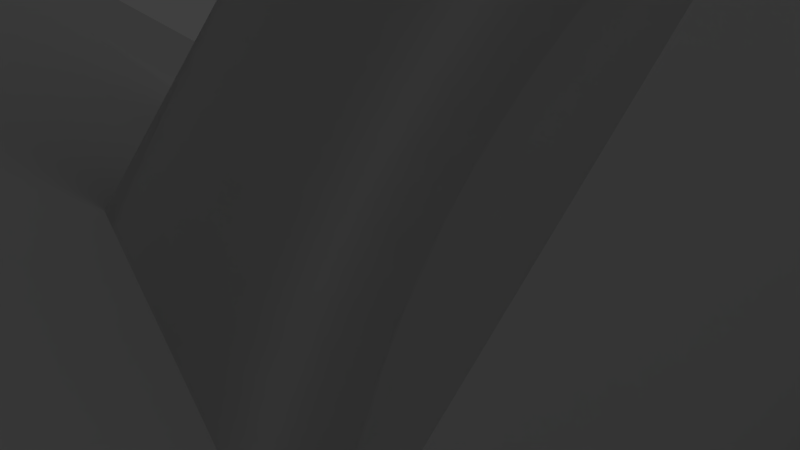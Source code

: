 # Source: basic_idea.blend  (saved by Blender 2.72.0; exported with 4.5.12 LTS)
import bpy
from mathutils import Matrix  # noqa: F401  (used for matrix-valued properties, if any)

bpy.ops.wm.read_factory_settings(use_empty=True)
scene = bpy.context.scene
scene.name = 'Scene'

# ---- collections
col_collection_1 = bpy.data.collections.new('Collection 1'); scene.collection.children.link(col_collection_1)

# ---- world
world_world = bpy.data.worlds.new('World'); scene.world = world_world
world_world.color = (0.05088, 0.05088, 0.05088)
world_world.use_sun_shadow = False
world_world.sun_shadow_jitter_overblur = 0.0
world_world.cycles.sampling_method = 'MANUAL'
world_world.cycles.sample_map_resolution = 256

# ---- cameras
cam_camera = bpy.data.cameras.new('Camera')
cam_camera.clip_end = 100.0
cam_camera.lens = 35.0
cam_camera.sensor_width = 32.0
cam_camera.sensor_height = 18.0
cam_camera.ortho_scale = 7.314
cam_camera.dof.focus_distance = 0.0
cam_camera.dof.aperture_fstop = 128.0

# ---- lights
light_lamp = bpy.data.lights.new('Lamp', 'POINT')
light_lamp.transmission_factor = 0.0
light_lamp.cutoff_distance = 30.0
light_lamp.energy = 100.0
light_lamp.shadow_buffer_clip_start = 1.001
light_lamp.shadow_soft_size = 0.1
light_lamp.shadow_maximum_resolution = 0.006
light_lamp.use_absolute_resolution = True
light_lamp.cycles.use_multiple_importance_sampling = False

# ---- meshes
me_cube_010 = bpy.data.meshes.new('Cube.010')
me_cube_010.from_pydata([(-1.0, -1.0, -1.0), (-1.0, 1.0, -1.0), (1.0, 1.0, -1.0), (1.0, -1.0, -1.0), (-1.0, -1.0, 1.0), (-1.0, 1.0, 1.0), (1.0, 1.0, 1.0), (1.0, -1.0, 1.0), (-1.0, -1.0, -0.8735), (-1.0, 1.0, -0.8735), (1.0, 1.0, -0.8735), (1.0, -1.0, -0.8735), (-1.0, -1.0, 1.126), (-1.0, 1.0, 1.126), (1.0, 1.0, 1.126), (1.0, -1.0, 1.126), (-1.0, -1.0, -0.8729), (-1.0, 1.0, -0.8729), (1.0, 1.0, -0.8729), (1.0, -1.0, -0.8729), (-1.0, -1.0, 1.127), (-1.0, 1.0, 1.127), (1.0, 1.0, 1.127), (1.0, -1.0, 1.127)], [], [(4, 0, 1, 5), (5, 1, 2, 6), (6, 2, 3, 7), (7, 3, 0, 4), (0, 3, 2, 1), (7, 4, 5, 6), (12, 8, 9, 13), (13, 9, 10, 14), (14, 10, 11, 15), (15, 11, 8, 12), (8, 11, 10, 9), (15, 12, 13, 14), (20, 21, 17, 16), (21, 22, 18, 17), (22, 23, 19, 18), (23, 20, 16, 19), (16, 17, 18, 19), (23, 22, 21, 20)])
me_cube_010.use_remesh_preserve_volume = False
me_cube_010.use_remesh_preserve_attributes = False
me_cube_010.use_mirror_vertex_groups = False
me_cube_010.update()
me_cube_003 = bpy.data.meshes.new('Cube.003')
me_cube_003.from_pydata([(-1.0, -1.0, -1.0), (-1.0, 1.0, -1.0), (1.0, 1.0, -1.0), (1.0, -1.0, -1.0), (-1.0, -1.0, 1.0), (-1.0, 1.0, 1.0), (1.0, 1.0, 1.0), (1.0, -1.0, 1.0)], [], [(4, 5, 1, 0), (5, 6, 2, 1), (6, 7, 3, 2), (7, 4, 0, 3), (0, 1, 2, 3), (7, 6, 5, 4)])
me_cube_003.use_remesh_preserve_volume = False
me_cube_003.use_remesh_preserve_attributes = False
me_cube_003.use_mirror_vertex_groups = False
me_cube_003.update()
me_cube_001 = bpy.data.meshes.new('Cube.001')
me_cube_001.from_pydata([(-0.3088, 1.0, -1.0), (-0.3088, 3.0, -1.0), (1.0, 3.0, -1.0), (1.0, 1.0, -1.0), (-0.3088, 1.0, 1.0), (-0.3088, 3.0, 1.0), (1.0, 3.0, 1.0), (1.0, 1.0, 1.0), (-0.3088, 1.0, 1.0), (-0.3088, 3.0, 1.0), (-0.3088, 3.0, -1.0), (-0.3088, 1.0, -1.0), (-0.01598, 3.0, 1.0), (1.0, 3.0, 1.0), (1.0, 3.0, -1.0), (-0.01598, 3.0, -1.0), (1.0, 3.0, 1.0), (1.0, 1.0, 1.0), (1.0, 1.0, -1.0), (1.0, 3.0, -1.0), (1.0, 1.0, 1.0), (-0.3088, 1.0, 1.0), (-0.3088, 1.0, -1.0), (1.0, 1.0, -1.0), (-0.3088, 1.0, -1.0), (-0.3088, 3.0, -1.0), (1.0, 3.0, -1.0), (1.0, 1.0, -1.0), (1.0, 1.0, 1.0), (1.0, 3.0, 1.0), (-0.3088, 3.0, 1.0), (-0.3088, 1.0, 1.0), (0.2769, 4.319, 1.0), (1.0, 4.319, 1.0), (1.0, 4.319, -1.0), (0.2769, 4.319, -1.0), (-1.0, -1.0, -1.0), (-1.0, 1.0, -1.0), (1.0, 1.0, -1.0), (1.0, -1.0, -1.0), (-1.0, -1.0, 1.0), (-1.0, 1.0, 1.0), (1.0, 1.0, 1.0), (1.0, -1.0, 1.0)], [], [(12, 13, 33, 32), (13, 14, 34, 33), (14, 15, 35, 34), (32, 33, 34, 35), (8, 9, 10, 11), (5, 9, 8, 4), (1, 10, 9, 5), (0, 11, 10, 1), (4, 8, 11, 0), (15, 12, 32, 35), (6, 13, 12, 5), (2, 14, 13, 6), (1, 15, 14, 2), (5, 12, 15, 1), (16, 17, 18, 19), (7, 17, 16, 6), (3, 18, 17, 7), (2, 19, 18, 3), (6, 16, 19, 2), (20, 21, 22, 23), (4, 21, 20, 7), (0, 22, 21, 4), (3, 23, 22, 0), (7, 20, 23, 3), (24, 25, 26, 27), (1, 25, 24, 0), (2, 26, 25, 1), (3, 27, 26, 2), (0, 24, 27, 3), (28, 29, 30, 31), (6, 29, 28, 7), (5, 30, 29, 6), (4, 31, 30, 5), (7, 28, 31, 4), (40, 41, 37, 36), (41, 42, 38, 37), (42, 43, 39, 38), (43, 40, 36, 39), (36, 37, 38, 39), (43, 42, 41, 40)])
me_cube_001.use_remesh_preserve_volume = False
me_cube_001.use_remesh_preserve_attributes = False
me_cube_001.use_mirror_vertex_groups = False
me_cube_001.update()
me_cube_004 = bpy.data.meshes.new('Cube.004')
me_cube_004.from_pydata([(-0.9688, -0.3115, -0.7219), (-0.9688, 0.9751, -0.7219), (-0.9688, 0.9751, -1.653), (-0.9688, -0.3115, -1.653), (1.637, -0.3115, -0.7219), (1.637, -0.3115, -1.653), (1.637, 0.9751, -0.7219), (1.637, 0.9751, -1.653), (-0.9688, 0.9751, -0.7219), (-0.9688, 2.473, -0.7219), (-0.9688, 2.473, -1.355), (-0.9688, 2.473, -1.987), (-0.9688, 0.9751, -1.987), (0.6332, 0.9751, -0.7219), (0.6332, 0.9751, -1.987), (0.6332, 2.473, -0.7219), (-0.1678, 2.473, -0.7219), (-0.1678, 2.473, -1.355), (-0.1678, 2.473, -1.987), (0.6332, 2.473, -1.987), (0.6332, 2.473, -1.355)], [], [(0, 1, 2, 3), (4, 0, 3, 5), (4, 6, 1, 0), (1, 6, 7, 2), (3, 2, 7, 5), (6, 4, 5, 7), (8, 9, 10, 11, 12), (13, 8, 12, 14), (13, 15, 16, 9, 8), (9, 16, 17, 10), (10, 17, 18, 11), (12, 11, 18, 19, 14), (15, 13, 14, 19, 20), (16, 15, 20, 17), (17, 20, 19, 18)])
me_cube_004.use_remesh_preserve_volume = False
me_cube_004.use_remesh_preserve_attributes = False
me_cube_004.use_mirror_vertex_groups = False
me_cube_004.update()
me_cube_005 = bpy.data.meshes.new('Cube.005')
me_cube_005.from_pydata([(0.9954, -0.01676, -1.081), (0.9954, -0.01676, 1.0), (1.191, -0.03597, -1.081), (1.191, -0.03597, 1.0), (1.378, -0.09288, -1.081), (1.378, -0.09288, 1.0), (1.551, -0.1853, -1.081), (1.551, -0.1853, 1.0), (1.703, -0.3097, -1.081), (1.703, -0.3097, 1.0), (1.827, -0.4612, -1.081), (1.827, -0.4612, 1.0), (1.919, -0.6341, -1.081), (1.919, -0.6341, 1.0), (1.976, -0.8217, -1.081), (1.976, -0.8217, 1.0), (1.995, -1.017, -1.081), (1.995, -1.017, 1.0), (1.976, -1.212, -1.081), (1.976, -1.212, 1.0), (1.919, -1.399, -1.081), (1.919, -1.399, 1.0), (1.827, -1.572, -1.081), (1.827, -1.572, 1.0), (1.703, -1.724, -1.081), (1.703, -1.724, 1.0), (1.551, -1.848, -1.081), (1.551, -1.848, 1.0), (1.378, -1.941, -1.081), (1.378, -1.941, 1.0), (1.191, -1.998, -1.081), (1.191, -1.998, 1.0), (0.9954, -2.017, -1.081), (0.9954, -2.017, 1.0), (0.8003, -1.998, -1.081), (0.8003, -1.998, 1.0), (0.6127, -1.941, -1.081), (0.6127, -1.941, 1.0), (0.4399, -1.848, -1.081), (0.4399, -1.848, 1.0), (0.2883, -1.724, -1.081), (0.2883, -1.724, 1.0), (0.164, -1.572, -1.081), (0.164, -1.572, 1.0), (0.07155, -1.399, -1.081), (0.07155, -1.399, 1.0), (0.01465, -1.212, -1.081), (0.01465, -1.212, 1.0), (-0.004568, -1.017, -1.081), (-0.004568, -1.017, 1.0), (0.01465, -0.8217, -1.081), (0.07155, -0.6341, -1.081), (0.164, -0.4612, -1.081), (0.2883, -0.3097, -1.081), (0.4399, -0.1853, -1.081), (0.6127, -0.09288, -1.081), (0.8003, -0.03597, -1.081), (0.9954, -1.017, 1.0)], [], [(0, 1, 3, 2), (2, 3, 5, 4), (4, 5, 7, 6), (6, 7, 9, 8), (8, 9, 11, 10), (10, 11, 13, 12), (12, 13, 15, 14), (14, 15, 17, 16), (16, 17, 19, 18), (18, 19, 21, 20), (20, 21, 23, 22), (22, 23, 25, 24), (24, 25, 27, 26), (26, 27, 29, 28), (28, 29, 31, 30), (30, 31, 33, 32), (32, 33, 35, 34), (34, 35, 37, 36), (36, 37, 39, 38), (38, 39, 41, 40), (40, 41, 43, 42), (42, 43, 45, 44), (44, 45, 47, 46), (46, 47, 49, 48), (0, 2, 4, 6, 8, 10, 12, 14, 16, 18, 20, 22, 24, 26, 28, 30, 32, 34, 36, 38, 40, 42, 44, 46, 48, 50, 51, 52, 53, 54, 55, 56), (3, 1, 57, 49, 47, 45, 43, 41, 39, 37, 35, 33, 31, 29, 27, 25, 23, 21, 19, 17, 15, 13, 11, 9, 7, 5)])
me_cube_005.use_remesh_preserve_volume = False
me_cube_005.use_remesh_preserve_attributes = False
me_cube_005.use_mirror_vertex_groups = False
me_cube_005.update()
me_torus_001 = bpy.data.meshes.new('Torus.001')
me_torus_001.from_pydata([(4.454, -1.774, -0.321), (4.532, -1.839, -0.2235), (4.508, -1.839, -0.1192), (4.47, -1.833, -0.01982), (1.692, -0.4617, 0.2628), (1.693, -0.3504, 0.3729), (1.68, -0.2507, 0.4695), (2.217, -1.128, 0.1599), (1.748, -0.8526, 0.3096), (1.774, -0.5899, 0.4456), (1.78, -0.3609, 0.5517), (1.761, -0.1812, 0.6212), (1.715, -0.06088, 0.65), (1.641, -0.004597, 0.6369), (1.55, 0.0, 0.5876), (1.464, 0.0, 0.5226), (1.39, 0.0, 0.4454), (1.328, 0.0, 0.3577), (1.281, 0.0, 0.2617), (1.248, 0.0, 0.1595), (1.232, 0.0, 0.05358), (1.232, 0.0, -0.05358), (1.248, 0.0, -0.1595), (1.281, 0.0, -0.2617), (1.328, 0.0, -0.3577), (1.39, 0.0, -0.4454), (1.464, 0.0, -0.5226), (1.55, 0.0, -0.5876), (1.644, 0.0, -0.6388), (1.745, 0.0, -0.675), (1.85, 0.0, -0.6954), (1.957, 0.0, -0.6995), (2.061, -0.005091, -0.6893), (2.136, -0.06234, -0.6843), (2.174, -0.1832, -0.69), (2.176, -0.3631, -0.7054), (2.144, -0.5919, -0.7278), (2.083, -0.8541, -0.7525), (2.066, -1.129, -0.719), (2.902, -1.393, -0.5752), (3.96, -1.618, -0.4277), (-1.315, 2.278, 0.0), (-1.311, 2.271, 0.1069), (-1.299, 2.249, 0.2112), (-1.279, 2.215, 0.3106), (-1.251, 2.167, 0.4027), (-1.217, 2.108, 0.4854), (-1.177, 2.039, 0.5567), (-1.132, 1.961, 0.615), (-1.083, 1.876, 0.6588), (-1.032, 1.787, 0.6872), (-0.9784, 1.695, 0.6995), (-0.9249, 1.602, 0.6954), (-0.8723, 1.511, 0.675), (-0.8218, 1.423, 0.6388), (-0.73, 0.8673, 0.5222), (-0.6968, 0.8096, 0.4714), (-0.6677, 0.7594, 0.4111), (-0.6642, 1.15, 0.3577), (-0.6404, 1.109, 0.2617), (-0.6242, 1.081, 0.1595), (-0.616, 1.067, 0.05358), (-0.616, 1.067, -0.05358), (-0.6242, 1.081, -0.1595), (-0.6404, 1.109, -0.2617), (-0.6642, 1.15, -0.3577), (-0.695, 1.204, -0.4454), (-0.7321, 1.268, -0.5226), (-0.7748, 1.342, -0.5876), (-0.8218, 1.423, -0.6388), (-0.8723, 1.511, -0.675), (-0.9249, 1.602, -0.6954), (-0.9784, 1.695, -0.6995), (-1.032, 1.787, -0.6872), (-1.083, 1.876, -0.6588), (-1.132, 1.961, -0.615), (-1.177, 2.039, -0.5567), (-1.217, 2.108, -0.4854), (-1.251, 2.167, -0.4027), (-1.279, 2.215, -0.3106), (-1.299, 2.249, -0.2112), (-1.311, 2.271, -0.1069), (0.7242, -3.757, -0.2593), (0.7644, -3.788, -0.1837), (0.7739, -3.771, -0.1022), (0.7895, -3.744, -0.02456), (0.7361, -3.671, 0.04549), (0.4167, -3.525, 0.06966), (-0.3086, -3.322, 0.03202), (-1.238, -3.079, 0.005456), (-1.543, -2.811, 0.1007), (-1.401, -2.534, 0.2078), (-1.26, -2.26, 0.3), (-1.127, -2.002, 0.3731), (-1.005, -1.767, 0.4242), (-0.8991, -1.562, 0.4517), (-0.8099, -1.392, 0.4555), (-0.7386, -1.257, 0.4365), (-0.685, -1.156, 0.3967), (-0.6477, -1.088, 0.3393), (-0.6251, -1.047, 0.2676), (-0.6125, -1.025, 0.1878), (-0.6061, -1.014, 0.1051), (-0.6061, -1.014, 0.0214), (-0.6125, -1.025, -0.06132), (-0.6251, -1.047, -0.1411), (-0.6437, -1.079, -0.2161), (-0.695, -1.204, -0.4454), (-0.7321, -1.268, -0.5226), (-0.7748, -1.342, -0.5876), (-0.8218, -1.423, -0.6388), (-0.8741, -1.514, -0.6765), (-0.9342, -1.621, -0.7032), (-1.003, -1.745, -0.72), (-1.081, -1.886, -0.728), (-1.167, -2.047, -0.7285), (-1.261, -2.223, -0.7224), (-1.415, -2.529, -0.6811), (-1.466, -2.614, -0.6927), (-1.672, -3.038, -0.6985), (-1.173, -3.277, -0.5826), (-0.1705, -3.486, -0.4404), (0.5014, -3.652, -0.3339), (0.2334, -0.9951, 0.5436), (-1.124, -0.1716, 0.3059), (-0.7668, -0.1668, 0.5622), (-1.139, -0.1697, 0.2282), (-0.02949, -0.8245, 0.5222), (0.5629, -0.4775, -0.4454), (0.1484, -0.586, -0.06132), (-0.02398, -0.7215, 0.3427), (0.1006, -0.6062, 0.0214), (-1.076, -0.1741, 0.4424), (0.2009, -0.5703, -0.1411), (0.6381, -0.477, -0.5226), (-1.102, -0.1537, -0.2513), (0.3333, 0.653, 0.5226), (0.528, 0.8249, 0.6995), (-1.102, -0.173, 0.3778), (0.7251, 0.8887, 0.615), (0.0825, -0.9435, 0.6096), (0.3244, 0.5796, 0.3577), (0.01085, -0.8891, 0.5905), (-0.03662, -0.7902, 0.4714), (0.3842, 0.7272, 0.6388), (0.5387, 0.4284, -0.2617), (0.1788, -0.9825, 0.5778), (0.4724, 0.7952, 0.6954), (0.6681, 0.4167, -0.4454), (0.3584, 0.5138, 0.1595), (0.4819, 0.4426, -0.1595), (0.3234, 0.6157, 0.4454), (-0.03477, -0.7556, 0.4111), (0.3907, 0.4858, 0.05358), (-1.217, 0.03844, -0.4854), (-1.149, -0.1676, 0.1467), (-1.044, -0.1747, 0.4981), (-1.152, -0.1651, 0.06325), (-1.124, -0.1567, -0.1793), (0.5897, 0.8508, 0.6872), (-1.044, -0.148, -0.3716), (0.3537, 0.6904, 0.5876), (-0.8891, -0.1726, 0.6096), (-1.139, -0.1596, -0.1017), (0.04312, -0.9179, 0.6064), (0.4322, 0.4618, -0.05358), (0.1281, -0.9652, 0.6), (0.02322, -0.6583, 0.1878), (0.3362, 0.5453, 0.2617), (-0.004495, -0.6888, 0.2676), (-0.8473, -0.171, 0.6064), (0.05852, -0.6305, 0.1051), (0.2567, -0.5595, -0.2161), (0.6013, 0.4197, -0.3577), (-0.9307, -0.1738, 0.6), (0.6559, 0.8722, 0.6588), (-0.8062, -0.1691, 0.5905), (-1.009, -0.1748, 0.5436), (0.7377, 0.4195, -0.5226), (0.4241, 0.7624, 0.675), (-1.149, -0.1625, -0.02021), (0.8084, 0.4279, -0.5876), (-0.971, -0.1745, 0.5778), (-0.01354, -0.8577, 0.5622)], [], [(0, 41, 42, 1), (1, 42, 43, 2), (2, 43, 44, 3), (3, 44, 45, 4), (4, 45, 46, 5), (5, 46, 47, 6), (6, 47, 48, 139, 7), (7, 139, 175, 8), (8, 175, 159, 9), (9, 159, 137, 10), (10, 137, 147, 11), (11, 147, 179, 12), (12, 179, 144, 13), (13, 144, 161, 14), (14, 161, 136, 15), (15, 136, 151, 16), (16, 151, 141, 17), (17, 141, 168, 18), (18, 168, 149, 19), (19, 149, 153, 20), (20, 153, 165, 21), (21, 165, 150, 22), (22, 150, 145, 23), (23, 145, 173, 24), (24, 173, 148, 25), (25, 148, 178, 26), (26, 178, 181, 27), (27, 181, 68, 69, 28), (28, 69, 70, 29), (29, 70, 71, 30), (30, 71, 72, 31), (31, 72, 73, 32), (32, 73, 74, 33), (33, 74, 75, 34), (34, 75, 76, 35), (35, 76, 77, 36), (36, 77, 78, 37), (37, 78, 79, 38), (38, 79, 80, 39), (39, 80, 81, 40), (0, 40, 81, 41), (41, 157, 155, 42), (42, 155, 126, 43), (43, 126, 124, 44), (44, 124, 138, 45), (45, 138, 132, 46), (46, 132, 156, 47), (47, 156, 177, 48), (48, 177, 182, 49), (49, 182, 174, 50), (50, 174, 162, 51), (51, 162, 170, 52), (52, 170, 176, 53), (53, 176, 125, 54), (54, 125, 95, 96, 55), (55, 96, 97, 56), (56, 97, 98, 57), (57, 98, 99, 58), (58, 99, 100, 59), (59, 100, 101, 60), (60, 101, 102, 61), (61, 102, 103, 62), (62, 103, 104, 63), (63, 104, 105, 64), (64, 105, 106, 65), (65, 106, 107, 66), (66, 107, 108, 67), (67, 108, 109, 68), (68, 109, 110, 69), (69, 110, 111, 70), (70, 111, 112, 71), (71, 112, 113, 72), (72, 113, 114, 73), (73, 114, 115, 74), (74, 115, 116, 75), (75, 116, 117, 160, 76), (76, 160, 154, 77), (77, 154, 135, 78), (78, 135, 158, 79), (79, 158, 163, 80), (80, 163, 180, 81), (81, 180, 157, 41), (82, 0, 1, 83), (83, 1, 2, 84), (84, 2, 3, 85), (85, 3, 4, 86), (86, 4, 5, 87), (87, 5, 6, 88), (88, 6, 7, 123, 89), (123, 7, 8, 146), (146, 8, 9, 166), (166, 9, 10, 140), (140, 10, 11, 164), (164, 11, 12, 142), (142, 12, 13, 183), (183, 13, 14, 127), (127, 14, 15, 143), (143, 15, 16, 152), (152, 16, 17, 130), (130, 17, 18, 169), (169, 18, 19, 167), (167, 19, 20, 171), (171, 20, 21, 131), (131, 21, 22, 129), (129, 22, 23, 133), (133, 23, 24, 172), (172, 24, 25, 128), (128, 25, 26, 134), (108, 134, 26, 27, 109), (109, 27, 28, 110), (110, 28, 29, 111), (111, 29, 30, 112), (112, 30, 31, 113), (113, 31, 32, 114), (114, 32, 33, 115), (115, 33, 34, 116), (116, 34, 35, 117), (117, 35, 36, 118), (118, 36, 37, 119), (119, 37, 38, 120), (120, 38, 39, 121), (121, 39, 40, 122), (122, 40, 0, 82), (157, 82, 83, 155), (153, 61, 62, 165), (144, 54, 55, 161), (102, 171, 131, 103), (95, 183, 127, 96), (180, 122, 82, 157), (176, 94, 95, 125), (132, 87, 88, 156), (148, 66, 67, 178), (168, 59, 60, 149), (147, 52, 53, 179), (107, 128, 134, 108), (100, 169, 167, 101), (93, 164, 142, 94), (158, 120, 121, 163), (162, 92, 93, 170), (124, 85, 86, 138), (145, 64, 65, 173), (151, 57, 58, 141), (159, 50, 51, 137), (105, 133, 172, 106), (98, 152, 130, 99), (91, 166, 140, 92), (154, 118, 119, 135), (182, 90, 91, 174), (155, 83, 84, 126), (165, 62, 63, 150), (161, 55, 56, 136), (139, 48, 49, 175), (103, 131, 129, 104), (96, 127, 143, 97), (89, 123, 146, 90), (156, 88, 89, 177), (178, 67, 68, 181), (149, 60, 61, 153), (179, 53, 54, 144), (101, 167, 171, 102), (94, 142, 183, 95), (163, 121, 122, 180), (170, 93, 94, 176), (138, 86, 87, 132), (173, 65, 66, 148), (141, 58, 59, 168), (137, 51, 52, 147), (106, 172, 128, 107), (99, 130, 169, 100), (92, 140, 164, 93), (135, 119, 120, 158), (174, 91, 92, 162), (126, 84, 85, 124), (150, 63, 64, 145), (136, 56, 57, 151), (175, 49, 50, 159), (104, 129, 133, 105), (97, 143, 152, 98), (90, 146, 166, 91), (160, 117, 118, 154), (177, 89, 90, 182)])
me_torus_001.use_remesh_preserve_volume = False
me_torus_001.use_remesh_preserve_attributes = False
me_torus_001.use_mirror_vertex_groups = False
me_torus_001.update()
me_plane_002 = bpy.data.meshes.new('Plane.002')
me_plane_002.from_pydata([(-0.999, -1.0, -0.0003426), (1.001, -1.0, -0.0003426), (-0.999, 0.9998, -0.0003426), (1.001, 0.9998, -0.0003426)], [], [(0, 1, 3, 2)])
me_plane_002.use_remesh_preserve_volume = False
me_plane_002.use_remesh_preserve_attributes = False
me_plane_002.use_mirror_vertex_groups = False
me_plane_002.update()

# ---- objects
ob_cube_004 = bpy.data.objects.new('Cube.004', me_cube_010)
ob_cube_002 = bpy.data.objects.new('Cube.002', me_cube_003)
ob_cube = bpy.data.objects.new('Cube', me_cube_001)
ob_cube_003 = bpy.data.objects.new('Cube.003', me_cube_004)
ob_cube_001 = bpy.data.objects.new('Cube.001', me_cube_005)
ob_torus_001 = bpy.data.objects.new('Torus.001', me_torus_001)
ob_plane = bpy.data.objects.new('Plane', me_plane_002)
ob_lamp = bpy.data.objects.new('Lamp', light_lamp)
ob_camera = bpy.data.objects.new('Camera', cam_camera)

# ---- transforms, parenting, visibility, modifiers, constraints
ob_cube_004.location = (9.707, 1.752, 0.05137)
ob_cube_004.scale = (-0.02884, -0.02884, -0.02884)
ob_cube_004.lineart.crease_threshold = 0.0
ob_cube_002.location = (2.317, -17.53, 0.3454)
ob_cube_002.rotation_euler = (0.0, -0.0, -0.3846)
ob_cube_002.scale = (0.2901, 0.2901, 0.2901)
ob_cube_002.lineart.crease_threshold = 0.0
_m = ob_cube_002.modifiers.new('Array', 'ARRAY')
_m.count = 4
_m.constant_offset_displace = (0.0, 0.0, 0.0)
_m.relative_offset_displace = (0.0, 1.0, 0.0)
_m = ob_cube_002.modifiers.new('Array.001', 'ARRAY')
_m.count = 10
_m.constant_offset_displace = (0.0, 0.0, 0.0)
_m.relative_offset_displace = (-1.0, 0.0, 1.0)
_m = ob_cube_002.modifiers.new('MeshDeform', 'MESH_DEFORM')
_m = ob_cube_002.modifiers.new('SimpleDeform', 'SIMPLE_DEFORM')
_m.deform_method = 'BEND'
_m.deform_axis = 'Z'
_m.factor = 1.274
_m.angle = 1.274
ob_cube.location = (-1.046, -7.879, 3.96)
ob_cube.scale = (5.226, 5.226, 4.184)
ob_cube.lineart.crease_threshold = 0.0
ob_cube_003.location = (9.252, -11.48, 7.521)
ob_cube_003.scale = (5.226, 5.226, 4.184)
ob_cube_003.lineart.crease_threshold = 0.0
_m = ob_cube_003.modifiers.new('Boolean', 'BOOLEAN')
_m.solver = 'FAST'
ob_cube_001.location = (-1.046, -7.879, 3.96)
ob_cube_001.scale = (5.226, 5.226, 4.184)
ob_cube_001.lineart.crease_threshold = 0.0
_m = ob_cube_001.modifiers.new('Boolean', 'BOOLEAN')
_m.object = ob_cube
_m.solver = 'FAST'
ob_torus_001.location = (7.962, 29.08, 1.632)
ob_torus_001.lineart.crease_threshold = 0.0
ob_plane.location = (0.0, -1.051, 0.0)
ob_plane.rotation_euler = (0.0002437, 0.001834, 0.0009938)
ob_plane.scale = (-72.1, -72.1, -72.1)
ob_plane.lineart.crease_threshold = 0.0
ob_lamp.location = (8.428, 4.395, 12.09)
ob_lamp.rotation_euler = (0.6503, 0.05522, 1.866)
ob_lamp.lock_rotations_4d = False
ob_lamp.empty_display_type = 'ARROWS'
ob_lamp.color = (0.0, 0.0, 0.0, 0.0)
ob_lamp.lineart.crease_threshold = 0.0
ob_camera.location = (-11.1, -18.26, 4.282)
ob_camera.rotation_euler = (1.442, -0.5209, 5.749)
ob_camera.scale = (1.192, 1.07, 1.246)
ob_camera.lock_rotations_4d = False
ob_camera.empty_display_type = 'ARROWS'
ob_camera.color = (0.0, 0.0, 0.0, 0.0)
ob_camera.display_type = 'WIRE'
ob_camera.lineart.crease_threshold = 0.0

# ---- collection membership
col_collection_1.objects.link(ob_cube_004)
col_collection_1.objects.link(ob_cube_002)
col_collection_1.objects.link(ob_cube)
col_collection_1.objects.link(ob_cube_003)
col_collection_1.objects.link(ob_cube_001)
col_collection_1.objects.link(ob_torus_001)
col_collection_1.objects.link(ob_plane)
col_collection_1.objects.link(ob_lamp)
col_collection_1.objects.link(ob_camera)

# ---- scene / render settings (as saved in the file)
scene.camera = ob_camera
scene.frame_start = 1; scene.frame_end = 250; scene.frame_set(1)
scene.render.engine = 'BLENDER_EEVEE_NEXT'
scene.render.resolution_percentage = 50
scene.render.dither_intensity = 0.0
scene.cycles.use_denoising = False
scene.cycles.samples = 10
scene.cycles.sampling_pattern = 'TABULATED_SOBOL'
scene.cycles.light_sampling_threshold = 0.0
scene.cycles.use_adaptive_sampling = False
scene.cycles.use_light_tree = False
scene.cycles.blur_glossy = 0.0
scene.cycles.pixel_filter_type = 'GAUSSIAN'
scene.cycles.sample_clamp_indirect = 0.0
scene.view_settings.view_transform = 'Standard'
bpy.context.view_layer.update()
